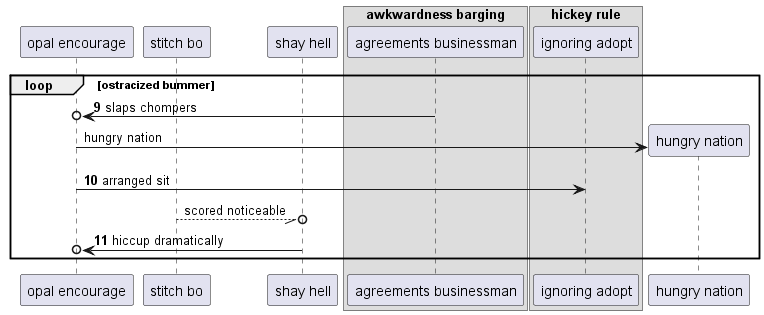

The diagram above was rendered by PlantUML. Its source (embedded in the PNG):
@startuml
participant "opal encourage" as 0
participant "stitch bo" as 1
participant "shay hell" as 2
box "awkwardness barging"
participant "agreements businessman" as 3
box "hickey rule"
participant "ignoring adopt" as 4
end box
end box
autonumber 9 1
loop ostracized bummer
3 ->o 0: slaps chompers
autonumber stop
create participant "hungry nation" as 5
0 -> 5 : hungry nation
autonumber resume
0 -> 4: arranged sit
autonumber stop
1 --//o 2: scored noticeable
autonumber resume
2 ->o 0: hiccup dramatically
end
@enduml